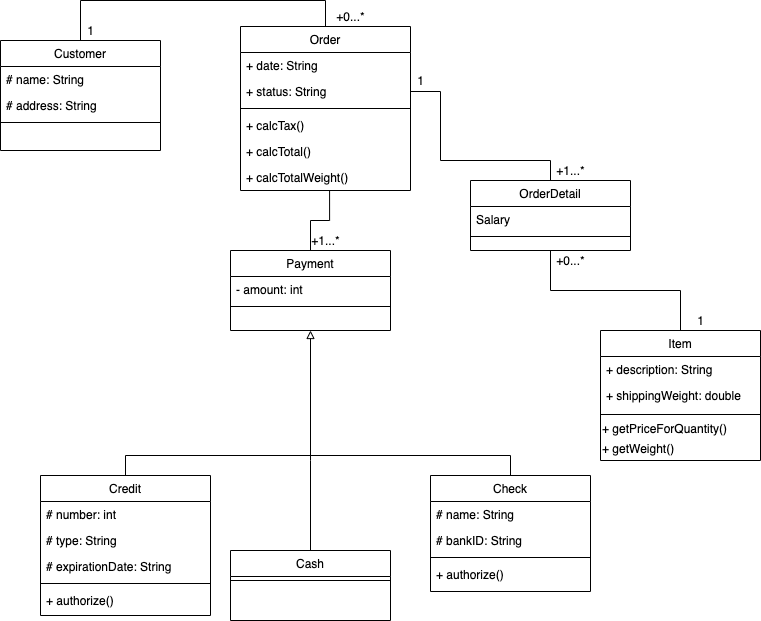

The diagram above was exported from draw.io. Its source (the exported page's mxGraphModel, read from the mxfile embedded in the PNG):
<mxGraphModel dx="2133" dy="781" grid="1" gridSize="10" guides="1" tooltips="1" connect="1" arrows="1" fold="1" page="1" pageScale="1" pageWidth="827" pageHeight="1169" math="0" shadow="0">
  <root>
    <mxCell id="WIyWlLk6GJQsqaUBKTNV-0" />
    <mxCell id="WIyWlLk6GJQsqaUBKTNV-1" parent="WIyWlLk6GJQsqaUBKTNV-0" />
    <mxCell id="dtHuz1XMKrNfmdPAIOBg-39" style="edgeStyle=orthogonalEdgeStyle;rounded=0;orthogonalLoop=1;jettySize=auto;html=1;exitX=0.5;exitY=0;exitDx=0;exitDy=0;entryX=0.5;entryY=0;entryDx=0;entryDy=0;startArrow=none;startFill=0;endArrow=none;endFill=0;" parent="WIyWlLk6GJQsqaUBKTNV-1" source="zkfFHV4jXpPFQw0GAbJ--0" target="zkfFHV4jXpPFQw0GAbJ--17" edge="1">
      <mxGeometry relative="1" as="geometry">
        <Array as="points">
          <mxPoint x="-10" y="110" />
          <mxPoint x="235" y="110" />
        </Array>
      </mxGeometry>
    </mxCell>
    <mxCell id="zkfFHV4jXpPFQw0GAbJ--0" value="Customer" style="swimlane;fontStyle=0;align=center;verticalAlign=top;childLayout=stackLayout;horizontal=1;startSize=26;horizontalStack=0;resizeParent=1;resizeLast=0;collapsible=1;marginBottom=0;rounded=0;shadow=0;strokeWidth=1;" parent="WIyWlLk6GJQsqaUBKTNV-1" vertex="1">
      <mxGeometry x="-90" y="150" width="160" height="110" as="geometry">
        <mxRectangle x="230" y="140" width="160" height="26" as="alternateBounds" />
      </mxGeometry>
    </mxCell>
    <mxCell id="zkfFHV4jXpPFQw0GAbJ--1" value="# name: String" style="text;align=left;verticalAlign=top;spacingLeft=4;spacingRight=4;overflow=hidden;rotatable=0;points=[[0,0.5],[1,0.5]];portConstraint=eastwest;" parent="zkfFHV4jXpPFQw0GAbJ--0" vertex="1">
      <mxGeometry y="26" width="160" height="26" as="geometry" />
    </mxCell>
    <mxCell id="zkfFHV4jXpPFQw0GAbJ--2" value="# address: String" style="text;align=left;verticalAlign=top;spacingLeft=4;spacingRight=4;overflow=hidden;rotatable=0;points=[[0,0.5],[1,0.5]];portConstraint=eastwest;rounded=0;shadow=0;html=0;" parent="zkfFHV4jXpPFQw0GAbJ--0" vertex="1">
      <mxGeometry y="52" width="160" height="26" as="geometry" />
    </mxCell>
    <mxCell id="zkfFHV4jXpPFQw0GAbJ--4" value="" style="line;html=1;strokeWidth=1;align=left;verticalAlign=middle;spacingTop=-1;spacingLeft=3;spacingRight=3;rotatable=0;labelPosition=right;points=[];portConstraint=eastwest;" parent="zkfFHV4jXpPFQw0GAbJ--0" vertex="1">
      <mxGeometry y="78" width="160" height="8" as="geometry" />
    </mxCell>
    <mxCell id="dtHuz1XMKrNfmdPAIOBg-4" style="rounded=0;orthogonalLoop=1;jettySize=auto;html=1;exitX=0.5;exitY=0;exitDx=0;exitDy=0;entryX=0.524;entryY=1;entryDx=0;entryDy=0;entryPerimeter=0;edgeStyle=orthogonalEdgeStyle;endArrow=none;endFill=0;" parent="WIyWlLk6GJQsqaUBKTNV-1" source="zkfFHV4jXpPFQw0GAbJ--6" target="dtHuz1XMKrNfmdPAIOBg-2" edge="1">
      <mxGeometry relative="1" as="geometry" />
    </mxCell>
    <mxCell id="dtHuz1XMKrNfmdPAIOBg-9" style="edgeStyle=orthogonalEdgeStyle;rounded=0;orthogonalLoop=1;jettySize=auto;html=1;exitX=0.5;exitY=1;exitDx=0;exitDy=0;endArrow=none;endFill=0;startArrow=block;startFill=0;" parent="WIyWlLk6GJQsqaUBKTNV-1" source="zkfFHV4jXpPFQw0GAbJ--6" edge="1">
      <mxGeometry relative="1" as="geometry">
        <mxPoint x="220" y="570" as="targetPoint" />
      </mxGeometry>
    </mxCell>
    <mxCell id="zkfFHV4jXpPFQw0GAbJ--6" value="Payment" style="swimlane;fontStyle=0;align=center;verticalAlign=top;childLayout=stackLayout;horizontal=1;startSize=26;horizontalStack=0;resizeParent=1;resizeLast=0;collapsible=1;marginBottom=0;rounded=0;shadow=0;strokeWidth=1;" parent="WIyWlLk6GJQsqaUBKTNV-1" vertex="1">
      <mxGeometry x="140" y="360" width="160" height="80" as="geometry">
        <mxRectangle x="130" y="380" width="160" height="26" as="alternateBounds" />
      </mxGeometry>
    </mxCell>
    <mxCell id="zkfFHV4jXpPFQw0GAbJ--7" value="- amount: int" style="text;align=left;verticalAlign=top;spacingLeft=4;spacingRight=4;overflow=hidden;rotatable=0;points=[[0,0.5],[1,0.5]];portConstraint=eastwest;" parent="zkfFHV4jXpPFQw0GAbJ--6" vertex="1">
      <mxGeometry y="26" width="160" height="26" as="geometry" />
    </mxCell>
    <mxCell id="zkfFHV4jXpPFQw0GAbJ--9" value="" style="line;html=1;strokeWidth=1;align=left;verticalAlign=middle;spacingTop=-1;spacingLeft=3;spacingRight=3;rotatable=0;labelPosition=right;points=[];portConstraint=eastwest;" parent="zkfFHV4jXpPFQw0GAbJ--6" vertex="1">
      <mxGeometry y="52" width="160" height="8" as="geometry" />
    </mxCell>
    <mxCell id="dtHuz1XMKrNfmdPAIOBg-7" style="edgeStyle=orthogonalEdgeStyle;rounded=0;orthogonalLoop=1;jettySize=auto;html=1;entryX=0.5;entryY=0;entryDx=0;entryDy=0;endArrow=none;endFill=0;exitX=0.5;exitY=0;exitDx=0;exitDy=0;" parent="WIyWlLk6GJQsqaUBKTNV-1" source="dtHuz1XMKrNfmdPAIOBg-22" target="dgmMnPyC1cf0m6Kjj42E-9" edge="1">
      <mxGeometry relative="1" as="geometry">
        <mxPoint x="70" y="520" as="sourcePoint" />
      </mxGeometry>
    </mxCell>
    <mxCell id="zkfFHV4jXpPFQw0GAbJ--17" value="Order" style="swimlane;fontStyle=0;align=center;verticalAlign=top;childLayout=stackLayout;horizontal=1;startSize=26;horizontalStack=0;resizeParent=1;resizeLast=0;collapsible=1;marginBottom=0;rounded=0;shadow=0;strokeWidth=1;" parent="WIyWlLk6GJQsqaUBKTNV-1" vertex="1">
      <mxGeometry x="150" y="136" width="170" height="164" as="geometry">
        <mxRectangle x="550" y="140" width="160" height="26" as="alternateBounds" />
      </mxGeometry>
    </mxCell>
    <mxCell id="zkfFHV4jXpPFQw0GAbJ--18" value="+ date: String" style="text;align=left;verticalAlign=top;spacingLeft=4;spacingRight=4;overflow=hidden;rotatable=0;points=[[0,0.5],[1,0.5]];portConstraint=eastwest;" parent="zkfFHV4jXpPFQw0GAbJ--17" vertex="1">
      <mxGeometry y="26" width="170" height="26" as="geometry" />
    </mxCell>
    <mxCell id="zkfFHV4jXpPFQw0GAbJ--19" value="+ status: String" style="text;align=left;verticalAlign=top;spacingLeft=4;spacingRight=4;overflow=hidden;rotatable=0;points=[[0,0.5],[1,0.5]];portConstraint=eastwest;rounded=0;shadow=0;html=0;" parent="zkfFHV4jXpPFQw0GAbJ--17" vertex="1">
      <mxGeometry y="52" width="170" height="26" as="geometry" />
    </mxCell>
    <mxCell id="zkfFHV4jXpPFQw0GAbJ--23" value="" style="line;html=1;strokeWidth=1;align=left;verticalAlign=middle;spacingTop=-1;spacingLeft=3;spacingRight=3;rotatable=0;labelPosition=right;points=[];portConstraint=eastwest;" parent="zkfFHV4jXpPFQw0GAbJ--17" vertex="1">
      <mxGeometry y="78" width="170" height="8" as="geometry" />
    </mxCell>
    <mxCell id="zkfFHV4jXpPFQw0GAbJ--24" value="+ calcTax()" style="text;align=left;verticalAlign=top;spacingLeft=4;spacingRight=4;overflow=hidden;rotatable=0;points=[[0,0.5],[1,0.5]];portConstraint=eastwest;" parent="zkfFHV4jXpPFQw0GAbJ--17" vertex="1">
      <mxGeometry y="86" width="170" height="26" as="geometry" />
    </mxCell>
    <mxCell id="zkfFHV4jXpPFQw0GAbJ--25" value="+ calcTotal()" style="text;align=left;verticalAlign=top;spacingLeft=4;spacingRight=4;overflow=hidden;rotatable=0;points=[[0,0.5],[1,0.5]];portConstraint=eastwest;" parent="zkfFHV4jXpPFQw0GAbJ--17" vertex="1">
      <mxGeometry y="112" width="170" height="26" as="geometry" />
    </mxCell>
    <mxCell id="dtHuz1XMKrNfmdPAIOBg-2" value="+ calcTotalWeight()" style="text;align=left;verticalAlign=top;spacingLeft=4;spacingRight=4;overflow=hidden;rotatable=0;points=[[0,0.5],[1,0.5]];portConstraint=eastwest;" parent="zkfFHV4jXpPFQw0GAbJ--17" vertex="1">
      <mxGeometry y="138" width="170" height="26" as="geometry" />
    </mxCell>
    <mxCell id="dtHuz1XMKrNfmdPAIOBg-8" style="edgeStyle=orthogonalEdgeStyle;rounded=0;orthogonalLoop=1;jettySize=auto;html=1;exitX=0.5;exitY=0;exitDx=0;exitDy=0;endArrow=none;endFill=0;" parent="WIyWlLk6GJQsqaUBKTNV-1" source="dgmMnPyC1cf0m6Kjj42E-0" edge="1">
      <mxGeometry relative="1" as="geometry">
        <mxPoint x="220" y="570" as="targetPoint" />
      </mxGeometry>
    </mxCell>
    <mxCell id="dgmMnPyC1cf0m6Kjj42E-0" value="Cash" style="swimlane;fontStyle=0;align=center;verticalAlign=top;childLayout=stackLayout;horizontal=1;startSize=26;horizontalStack=0;resizeParent=1;resizeLast=0;collapsible=1;marginBottom=0;rounded=0;shadow=0;strokeWidth=1;" parent="WIyWlLk6GJQsqaUBKTNV-1" vertex="1">
      <mxGeometry x="140" y="660" width="160" height="70" as="geometry">
        <mxRectangle x="340" y="380" width="170" height="26" as="alternateBounds" />
      </mxGeometry>
    </mxCell>
    <mxCell id="dgmMnPyC1cf0m6Kjj42E-2" value="" style="line;html=1;strokeWidth=1;align=left;verticalAlign=middle;spacingTop=-1;spacingLeft=3;spacingRight=3;rotatable=0;labelPosition=right;points=[];portConstraint=eastwest;" parent="dgmMnPyC1cf0m6Kjj42E-0" vertex="1">
      <mxGeometry y="26" width="160" height="8" as="geometry" />
    </mxCell>
    <mxCell id="dgmMnPyC1cf0m6Kjj42E-3" value="Item" style="swimlane;fontStyle=0;align=center;verticalAlign=top;childLayout=stackLayout;horizontal=1;startSize=26;horizontalStack=0;resizeParent=1;resizeLast=0;collapsible=1;marginBottom=0;rounded=0;shadow=0;strokeWidth=1;" parent="WIyWlLk6GJQsqaUBKTNV-1" vertex="1">
      <mxGeometry x="510" y="440" width="160" height="130" as="geometry">
        <mxRectangle x="340" y="380" width="170" height="26" as="alternateBounds" />
      </mxGeometry>
    </mxCell>
    <mxCell id="dgmMnPyC1cf0m6Kjj42E-4" value="+ description: String" style="text;align=left;verticalAlign=top;spacingLeft=4;spacingRight=4;overflow=hidden;rotatable=0;points=[[0,0.5],[1,0.5]];portConstraint=eastwest;" parent="dgmMnPyC1cf0m6Kjj42E-3" vertex="1">
      <mxGeometry y="26" width="160" height="26" as="geometry" />
    </mxCell>
    <mxCell id="dtHuz1XMKrNfmdPAIOBg-36" value="+ shippingWeight: double" style="text;align=left;verticalAlign=top;spacingLeft=4;spacingRight=4;overflow=hidden;rotatable=0;points=[[0,0.5],[1,0.5]];portConstraint=eastwest;" parent="dgmMnPyC1cf0m6Kjj42E-3" vertex="1">
      <mxGeometry y="52" width="160" height="28" as="geometry" />
    </mxCell>
    <mxCell id="dgmMnPyC1cf0m6Kjj42E-5" value="" style="line;html=1;strokeWidth=1;align=left;verticalAlign=middle;spacingTop=-1;spacingLeft=3;spacingRight=3;rotatable=0;labelPosition=right;points=[];portConstraint=eastwest;" parent="dgmMnPyC1cf0m6Kjj42E-3" vertex="1">
      <mxGeometry y="80" width="160" height="8" as="geometry" />
    </mxCell>
    <mxCell id="dtHuz1XMKrNfmdPAIOBg-37" value="+ getPriceForQuantity()" style="text;html=1;align=left;verticalAlign=middle;resizable=0;points=[];autosize=1;" parent="dgmMnPyC1cf0m6Kjj42E-3" vertex="1">
      <mxGeometry y="88" width="160" height="20" as="geometry" />
    </mxCell>
    <mxCell id="dtHuz1XMKrNfmdPAIOBg-38" value="+ getWeight()" style="text;html=1;align=left;verticalAlign=middle;resizable=0;points=[];autosize=1;" parent="dgmMnPyC1cf0m6Kjj42E-3" vertex="1">
      <mxGeometry y="108" width="160" height="20" as="geometry" />
    </mxCell>
    <mxCell id="dtHuz1XMKrNfmdPAIOBg-33" style="edgeStyle=orthogonalEdgeStyle;rounded=0;orthogonalLoop=1;jettySize=auto;html=1;exitX=0.5;exitY=1;exitDx=0;exitDy=0;entryX=0.5;entryY=0;entryDx=0;entryDy=0;startArrow=none;startFill=0;endArrow=none;endFill=0;" parent="WIyWlLk6GJQsqaUBKTNV-1" source="dgmMnPyC1cf0m6Kjj42E-6" target="dgmMnPyC1cf0m6Kjj42E-3" edge="1">
      <mxGeometry relative="1" as="geometry" />
    </mxCell>
    <mxCell id="dgmMnPyC1cf0m6Kjj42E-6" value="OrderDetail" style="swimlane;fontStyle=0;align=center;verticalAlign=top;childLayout=stackLayout;horizontal=1;startSize=26;horizontalStack=0;resizeParent=1;resizeLast=0;collapsible=1;marginBottom=0;rounded=0;shadow=0;strokeWidth=1;" parent="WIyWlLk6GJQsqaUBKTNV-1" vertex="1">
      <mxGeometry x="380" y="290" width="160" height="70" as="geometry">
        <mxRectangle x="340" y="380" width="170" height="26" as="alternateBounds" />
      </mxGeometry>
    </mxCell>
    <mxCell id="dgmMnPyC1cf0m6Kjj42E-7" value="Salary" style="text;align=left;verticalAlign=top;spacingLeft=4;spacingRight=4;overflow=hidden;rotatable=0;points=[[0,0.5],[1,0.5]];portConstraint=eastwest;" parent="dgmMnPyC1cf0m6Kjj42E-6" vertex="1">
      <mxGeometry y="26" width="160" height="26" as="geometry" />
    </mxCell>
    <mxCell id="dgmMnPyC1cf0m6Kjj42E-8" value="" style="line;html=1;strokeWidth=1;align=left;verticalAlign=middle;spacingTop=-1;spacingLeft=3;spacingRight=3;rotatable=0;labelPosition=right;points=[];portConstraint=eastwest;" parent="dgmMnPyC1cf0m6Kjj42E-6" vertex="1">
      <mxGeometry y="52" width="160" height="8" as="geometry" />
    </mxCell>
    <mxCell id="dgmMnPyC1cf0m6Kjj42E-9" value="Check" style="swimlane;fontStyle=0;align=center;verticalAlign=top;childLayout=stackLayout;horizontal=1;startSize=26;horizontalStack=0;resizeParent=1;resizeLast=0;collapsible=1;marginBottom=0;rounded=0;shadow=0;strokeWidth=1;" parent="WIyWlLk6GJQsqaUBKTNV-1" vertex="1">
      <mxGeometry x="340" y="585" width="160" height="116" as="geometry">
        <mxRectangle x="340" y="380" width="170" height="26" as="alternateBounds" />
      </mxGeometry>
    </mxCell>
    <mxCell id="dgmMnPyC1cf0m6Kjj42E-10" value="# name: String" style="text;align=left;verticalAlign=top;spacingLeft=4;spacingRight=4;overflow=hidden;rotatable=0;points=[[0,0.5],[1,0.5]];portConstraint=eastwest;" parent="dgmMnPyC1cf0m6Kjj42E-9" vertex="1">
      <mxGeometry y="26" width="160" height="26" as="geometry" />
    </mxCell>
    <mxCell id="dtHuz1XMKrNfmdPAIOBg-16" value="# bankID: String" style="text;align=left;verticalAlign=top;spacingLeft=4;spacingRight=4;overflow=hidden;rotatable=0;points=[[0,0.5],[1,0.5]];portConstraint=eastwest;" parent="dgmMnPyC1cf0m6Kjj42E-9" vertex="1">
      <mxGeometry y="52" width="160" height="26" as="geometry" />
    </mxCell>
    <mxCell id="dgmMnPyC1cf0m6Kjj42E-11" value="" style="line;html=1;strokeWidth=1;align=left;verticalAlign=middle;spacingTop=-1;spacingLeft=3;spacingRight=3;rotatable=0;labelPosition=right;points=[];portConstraint=eastwest;" parent="dgmMnPyC1cf0m6Kjj42E-9" vertex="1">
      <mxGeometry y="78" width="160" height="8" as="geometry" />
    </mxCell>
    <mxCell id="dtHuz1XMKrNfmdPAIOBg-19" value="+ authorize()" style="text;align=left;verticalAlign=top;spacingLeft=4;spacingRight=4;overflow=hidden;rotatable=0;points=[[0,0.5],[1,0.5]];portConstraint=eastwest;" parent="dgmMnPyC1cf0m6Kjj42E-9" vertex="1">
      <mxGeometry y="86" width="160" height="26" as="geometry" />
    </mxCell>
    <mxCell id="dtHuz1XMKrNfmdPAIOBg-6" value="+1...*" style="text;html=1;align=center;verticalAlign=middle;resizable=0;points=[];autosize=1;" parent="WIyWlLk6GJQsqaUBKTNV-1" vertex="1">
      <mxGeometry x="215" y="340" width="40" height="20" as="geometry" />
    </mxCell>
    <mxCell id="dtHuz1XMKrNfmdPAIOBg-22" value="Credit" style="swimlane;fontStyle=0;align=center;verticalAlign=top;childLayout=stackLayout;horizontal=1;startSize=26;horizontalStack=0;resizeParent=1;resizeLast=0;collapsible=1;marginBottom=0;rounded=0;shadow=0;strokeWidth=1;" parent="WIyWlLk6GJQsqaUBKTNV-1" vertex="1">
      <mxGeometry x="-50" y="585" width="170" height="140" as="geometry">
        <mxRectangle x="550" y="140" width="160" height="26" as="alternateBounds" />
      </mxGeometry>
    </mxCell>
    <mxCell id="dtHuz1XMKrNfmdPAIOBg-23" value="# number: int" style="text;align=left;verticalAlign=top;spacingLeft=4;spacingRight=4;overflow=hidden;rotatable=0;points=[[0,0.5],[1,0.5]];portConstraint=eastwest;" parent="dtHuz1XMKrNfmdPAIOBg-22" vertex="1">
      <mxGeometry y="26" width="170" height="26" as="geometry" />
    </mxCell>
    <mxCell id="dtHuz1XMKrNfmdPAIOBg-24" value="# type: String" style="text;align=left;verticalAlign=top;spacingLeft=4;spacingRight=4;overflow=hidden;rotatable=0;points=[[0,0.5],[1,0.5]];portConstraint=eastwest;rounded=0;shadow=0;html=0;" parent="dtHuz1XMKrNfmdPAIOBg-22" vertex="1">
      <mxGeometry y="52" width="170" height="26" as="geometry" />
    </mxCell>
    <mxCell id="dtHuz1XMKrNfmdPAIOBg-26" value="# expirationDate: String" style="text;align=left;verticalAlign=top;spacingLeft=4;spacingRight=4;overflow=hidden;rotatable=0;points=[[0,0.5],[1,0.5]];portConstraint=eastwest;" parent="dtHuz1XMKrNfmdPAIOBg-22" vertex="1">
      <mxGeometry y="78" width="170" height="26" as="geometry" />
    </mxCell>
    <mxCell id="dtHuz1XMKrNfmdPAIOBg-25" value="" style="line;html=1;strokeWidth=1;align=left;verticalAlign=middle;spacingTop=-1;spacingLeft=3;spacingRight=3;rotatable=0;labelPosition=right;points=[];portConstraint=eastwest;" parent="dtHuz1XMKrNfmdPAIOBg-22" vertex="1">
      <mxGeometry y="104" width="170" height="8" as="geometry" />
    </mxCell>
    <mxCell id="dtHuz1XMKrNfmdPAIOBg-27" value="+ authorize()" style="text;align=left;verticalAlign=top;spacingLeft=4;spacingRight=4;overflow=hidden;rotatable=0;points=[[0,0.5],[1,0.5]];portConstraint=eastwest;" parent="dtHuz1XMKrNfmdPAIOBg-22" vertex="1">
      <mxGeometry y="112" width="170" height="26" as="geometry" />
    </mxCell>
    <mxCell id="dtHuz1XMKrNfmdPAIOBg-31" style="edgeStyle=orthogonalEdgeStyle;rounded=0;orthogonalLoop=1;jettySize=auto;html=1;exitX=1;exitY=0.5;exitDx=0;exitDy=0;entryX=0.5;entryY=0;entryDx=0;entryDy=0;startArrow=none;startFill=0;endArrow=none;endFill=0;" parent="WIyWlLk6GJQsqaUBKTNV-1" source="zkfFHV4jXpPFQw0GAbJ--19" target="dgmMnPyC1cf0m6Kjj42E-6" edge="1">
      <mxGeometry relative="1" as="geometry">
        <Array as="points">
          <mxPoint x="350" y="201" />
          <mxPoint x="350" y="270" />
          <mxPoint x="460" y="270" />
        </Array>
      </mxGeometry>
    </mxCell>
    <mxCell id="dtHuz1XMKrNfmdPAIOBg-32" value="+1...*" style="text;html=1;align=center;verticalAlign=middle;resizable=0;points=[];autosize=1;" parent="WIyWlLk6GJQsqaUBKTNV-1" vertex="1">
      <mxGeometry x="460" y="270" width="40" height="20" as="geometry" />
    </mxCell>
    <mxCell id="dtHuz1XMKrNfmdPAIOBg-34" value="1" style="text;html=1;align=center;verticalAlign=middle;resizable=0;points=[];autosize=1;" parent="WIyWlLk6GJQsqaUBKTNV-1" vertex="1">
      <mxGeometry x="600" y="420" width="20" height="20" as="geometry" />
    </mxCell>
    <mxCell id="dtHuz1XMKrNfmdPAIOBg-35" value="1" style="text;html=1;align=center;verticalAlign=middle;resizable=0;points=[];autosize=1;" parent="WIyWlLk6GJQsqaUBKTNV-1" vertex="1">
      <mxGeometry x="320" y="180" width="20" height="20" as="geometry" />
    </mxCell>
    <mxCell id="dtHuz1XMKrNfmdPAIOBg-40" value="+0...*" style="text;html=1;align=center;verticalAlign=middle;resizable=0;points=[];autosize=1;" parent="WIyWlLk6GJQsqaUBKTNV-1" vertex="1">
      <mxGeometry x="240" y="116" width="40" height="20" as="geometry" />
    </mxCell>
    <mxCell id="dtHuz1XMKrNfmdPAIOBg-41" value="1" style="text;html=1;align=center;verticalAlign=middle;resizable=0;points=[];autosize=1;" parent="WIyWlLk6GJQsqaUBKTNV-1" vertex="1">
      <mxGeometry x="-10" y="130" width="20" height="20" as="geometry" />
    </mxCell>
    <mxCell id="dtHuz1XMKrNfmdPAIOBg-42" value="+0...*" style="text;html=1;align=center;verticalAlign=middle;resizable=0;points=[];autosize=1;" parent="WIyWlLk6GJQsqaUBKTNV-1" vertex="1">
      <mxGeometry x="460" y="360" width="40" height="20" as="geometry" />
    </mxCell>
  </root>
</mxGraphModel>